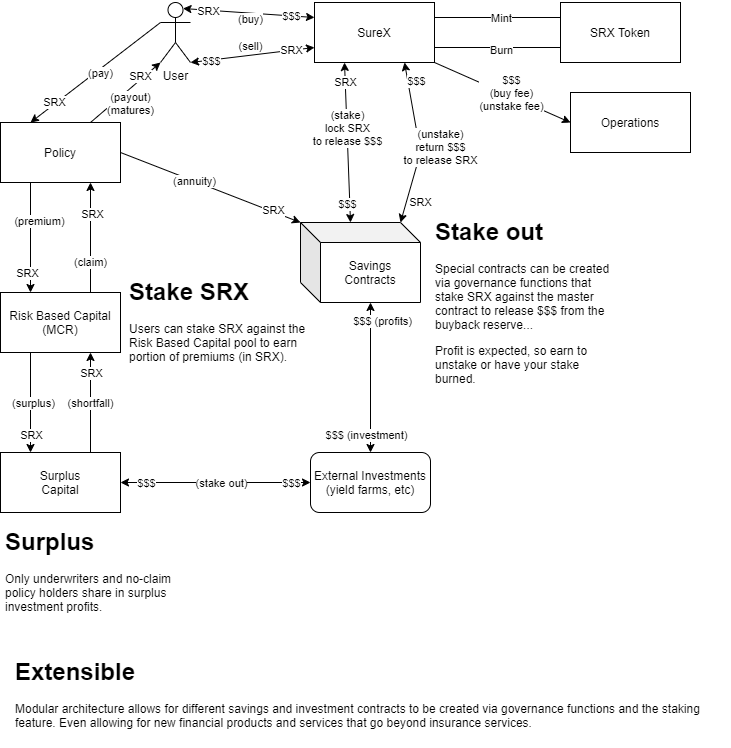

The diagram above was exported from draw.io. Its source (the exported page's mxGraphModel, read from the mxfile embedded in the PNG):
<mxGraphModel dx="1422" dy="942" grid="1" gridSize="10" guides="1" tooltips="1" connect="1" arrows="1" fold="1" page="1" pageScale="1" pageWidth="827" pageHeight="1169" math="0" shadow="0">
  <root>
    <mxCell id="0" />
    <mxCell id="1" parent="0" />
    <mxCell id="K1GcozsdIjYP8KjsnCmY-1" value="SureX" style="rounded=0;whiteSpace=wrap;html=1;" vertex="1" parent="1">
      <mxGeometry x="354" y="40" width="120" height="60" as="geometry" />
    </mxCell>
    <mxCell id="K1GcozsdIjYP8KjsnCmY-2" value="SRX Token" style="rounded=0;whiteSpace=wrap;html=1;" vertex="1" parent="1">
      <mxGeometry x="600" y="40" width="120" height="60" as="geometry" />
    </mxCell>
    <mxCell id="K1GcozsdIjYP8KjsnCmY-3" value="" style="endArrow=none;html=1;entryX=0;entryY=0.25;entryDx=0;entryDy=0;exitX=1;exitY=0.25;exitDx=0;exitDy=0;" edge="1" parent="1" source="K1GcozsdIjYP8KjsnCmY-1" target="K1GcozsdIjYP8KjsnCmY-2">
      <mxGeometry width="50" height="50" relative="1" as="geometry">
        <mxPoint x="390" y="410" as="sourcePoint" />
        <mxPoint x="440" y="360" as="targetPoint" />
      </mxGeometry>
    </mxCell>
    <mxCell id="K1GcozsdIjYP8KjsnCmY-5" value="Mint" style="edgeLabel;html=1;align=center;verticalAlign=middle;resizable=0;points=[];" vertex="1" connectable="0" parent="K1GcozsdIjYP8KjsnCmY-3">
      <mxGeometry x="0.2698" relative="1" as="geometry">
        <mxPoint x="-14" as="offset" />
      </mxGeometry>
    </mxCell>
    <mxCell id="K1GcozsdIjYP8KjsnCmY-4" value="" style="endArrow=none;html=1;exitX=1;exitY=0.75;exitDx=0;exitDy=0;entryX=0;entryY=0.75;entryDx=0;entryDy=0;" edge="1" parent="1" source="K1GcozsdIjYP8KjsnCmY-1" target="K1GcozsdIjYP8KjsnCmY-2">
      <mxGeometry width="50" height="50" relative="1" as="geometry">
        <mxPoint x="390" y="410" as="sourcePoint" />
        <mxPoint x="440" y="360" as="targetPoint" />
      </mxGeometry>
    </mxCell>
    <mxCell id="K1GcozsdIjYP8KjsnCmY-6" value="Burn" style="edgeLabel;html=1;align=center;verticalAlign=middle;resizable=0;points=[];" vertex="1" connectable="0" parent="K1GcozsdIjYP8KjsnCmY-4">
      <mxGeometry x="0.1746" y="-2" relative="1" as="geometry">
        <mxPoint x="-8" as="offset" />
      </mxGeometry>
    </mxCell>
    <mxCell id="K1GcozsdIjYP8KjsnCmY-7" value="User" style="shape=umlActor;verticalLabelPosition=bottom;verticalAlign=top;html=1;outlineConnect=0;" vertex="1" parent="1">
      <mxGeometry x="200" y="40" width="30" height="60" as="geometry" />
    </mxCell>
    <mxCell id="K1GcozsdIjYP8KjsnCmY-9" value="" style="endArrow=classic;startArrow=classic;html=1;entryX=0;entryY=0.25;entryDx=0;entryDy=0;exitX=0.75;exitY=0.1;exitDx=0;exitDy=0;exitPerimeter=0;" edge="1" parent="1" source="K1GcozsdIjYP8KjsnCmY-7" target="K1GcozsdIjYP8KjsnCmY-1">
      <mxGeometry width="50" height="50" relative="1" as="geometry">
        <mxPoint x="390" y="410" as="sourcePoint" />
        <mxPoint x="440" y="360" as="targetPoint" />
      </mxGeometry>
    </mxCell>
    <mxCell id="K1GcozsdIjYP8KjsnCmY-10" value="SRX" style="edgeLabel;html=1;align=center;verticalAlign=middle;resizable=0;points=[];" vertex="1" connectable="0" parent="K1GcozsdIjYP8KjsnCmY-9">
      <mxGeometry x="-0.6271" y="-1" relative="1" as="geometry">
        <mxPoint as="offset" />
      </mxGeometry>
    </mxCell>
    <mxCell id="K1GcozsdIjYP8KjsnCmY-11" value="$$$" style="edgeLabel;html=1;align=center;verticalAlign=middle;resizable=0;points=[];" vertex="1" connectable="0" parent="K1GcozsdIjYP8KjsnCmY-9">
      <mxGeometry x="0.5687" relative="1" as="geometry">
        <mxPoint x="5.63" as="offset" />
      </mxGeometry>
    </mxCell>
    <mxCell id="K1GcozsdIjYP8KjsnCmY-12" value="(buy)" style="edgeLabel;html=1;align=center;verticalAlign=middle;resizable=0;points=[];" vertex="1" connectable="0" parent="K1GcozsdIjYP8KjsnCmY-9">
      <mxGeometry x="-0.1532" y="-1" relative="1" as="geometry">
        <mxPoint x="11.510000000000002" y="5.550000000000001" as="offset" />
      </mxGeometry>
    </mxCell>
    <mxCell id="K1GcozsdIjYP8KjsnCmY-13" value="" style="endArrow=classic;startArrow=classic;html=1;exitX=1;exitY=1;exitDx=0;exitDy=0;exitPerimeter=0;entryX=0;entryY=0.75;entryDx=0;entryDy=0;" edge="1" parent="1" source="K1GcozsdIjYP8KjsnCmY-7" target="K1GcozsdIjYP8KjsnCmY-1">
      <mxGeometry width="50" height="50" relative="1" as="geometry">
        <mxPoint x="390" y="410" as="sourcePoint" />
        <mxPoint x="440" y="360" as="targetPoint" />
      </mxGeometry>
    </mxCell>
    <mxCell id="K1GcozsdIjYP8KjsnCmY-14" value="SRX" style="edgeLabel;html=1;align=center;verticalAlign=middle;resizable=0;points=[];" vertex="1" connectable="0" parent="K1GcozsdIjYP8KjsnCmY-13">
      <mxGeometry x="0.6613" y="-1" relative="1" as="geometry">
        <mxPoint x="-3" y="-1" as="offset" />
      </mxGeometry>
    </mxCell>
    <mxCell id="K1GcozsdIjYP8KjsnCmY-15" value="$$$" style="edgeLabel;html=1;align=center;verticalAlign=middle;resizable=0;points=[];" vertex="1" connectable="0" parent="K1GcozsdIjYP8KjsnCmY-13">
      <mxGeometry x="-0.6613" y="-1" relative="1" as="geometry">
        <mxPoint as="offset" />
      </mxGeometry>
    </mxCell>
    <mxCell id="K1GcozsdIjYP8KjsnCmY-16" value="(sell)" style="edgeLabel;html=1;align=center;verticalAlign=middle;resizable=0;points=[];" vertex="1" connectable="0" parent="K1GcozsdIjYP8KjsnCmY-13">
      <mxGeometry x="-0.1613" y="-1" relative="1" as="geometry">
        <mxPoint x="8" y="-11" as="offset" />
      </mxGeometry>
    </mxCell>
    <mxCell id="K1GcozsdIjYP8KjsnCmY-18" value="Operations" style="rounded=0;whiteSpace=wrap;html=1;" vertex="1" parent="1">
      <mxGeometry x="610" y="130" width="120" height="60" as="geometry" />
    </mxCell>
    <mxCell id="K1GcozsdIjYP8KjsnCmY-20" value="" style="endArrow=classic;html=1;exitX=1;exitY=1;exitDx=0;exitDy=0;entryX=0;entryY=0.5;entryDx=0;entryDy=0;" edge="1" parent="1" source="K1GcozsdIjYP8KjsnCmY-1" target="K1GcozsdIjYP8KjsnCmY-18">
      <mxGeometry width="50" height="50" relative="1" as="geometry">
        <mxPoint x="390" y="410" as="sourcePoint" />
        <mxPoint x="440" y="360" as="targetPoint" />
      </mxGeometry>
    </mxCell>
    <mxCell id="K1GcozsdIjYP8KjsnCmY-21" value="$$$&lt;br&gt;(buy fee)&lt;br&gt;(unstake fee)" style="edgeLabel;html=1;align=center;verticalAlign=middle;resizable=0;points=[];" vertex="1" connectable="0" parent="K1GcozsdIjYP8KjsnCmY-20">
      <mxGeometry x="-0.4667" y="1" relative="1" as="geometry">
        <mxPoint x="38.99999999999999" y="14.77" as="offset" />
      </mxGeometry>
    </mxCell>
    <mxCell id="K1GcozsdIjYP8KjsnCmY-31" value="Policy" style="rounded=0;whiteSpace=wrap;html=1;" vertex="1" parent="1">
      <mxGeometry x="40" y="160" width="120" height="60" as="geometry" />
    </mxCell>
    <mxCell id="K1GcozsdIjYP8KjsnCmY-32" value="" style="endArrow=classic;html=1;exitX=0;exitY=0.3333333333333333;exitDx=0;exitDy=0;exitPerimeter=0;entryX=0.25;entryY=0;entryDx=0;entryDy=0;" edge="1" parent="1" source="K1GcozsdIjYP8KjsnCmY-7" target="K1GcozsdIjYP8KjsnCmY-31">
      <mxGeometry width="50" height="50" relative="1" as="geometry">
        <mxPoint x="390" y="480" as="sourcePoint" />
        <mxPoint x="440" y="430" as="targetPoint" />
      </mxGeometry>
    </mxCell>
    <mxCell id="K1GcozsdIjYP8KjsnCmY-33" value="(pay)" style="edgeLabel;html=1;align=center;verticalAlign=middle;resizable=0;points=[];" vertex="1" connectable="0" parent="K1GcozsdIjYP8KjsnCmY-32">
      <mxGeometry x="-0.31" y="1" relative="1" as="geometry">
        <mxPoint x="-16.06" y="14.64" as="offset" />
      </mxGeometry>
    </mxCell>
    <mxCell id="K1GcozsdIjYP8KjsnCmY-34" value="SRX" style="edgeLabel;html=1;align=center;verticalAlign=middle;resizable=0;points=[];" vertex="1" connectable="0" parent="K1GcozsdIjYP8KjsnCmY-32">
      <mxGeometry x="0.78" relative="1" as="geometry">
        <mxPoint x="9.1" y="-9.1" as="offset" />
      </mxGeometry>
    </mxCell>
    <mxCell id="K1GcozsdIjYP8KjsnCmY-35" value="" style="endArrow=classic;html=1;exitX=0.75;exitY=0;exitDx=0;exitDy=0;entryX=0;entryY=1;entryDx=0;entryDy=0;entryPerimeter=0;" edge="1" parent="1" source="K1GcozsdIjYP8KjsnCmY-31" target="K1GcozsdIjYP8KjsnCmY-7">
      <mxGeometry width="50" height="50" relative="1" as="geometry">
        <mxPoint x="390" y="480" as="sourcePoint" />
        <mxPoint x="440" y="430" as="targetPoint" />
      </mxGeometry>
    </mxCell>
    <mxCell id="K1GcozsdIjYP8KjsnCmY-36" value="(payout)&lt;br&gt;(matures)" style="edgeLabel;html=1;align=center;verticalAlign=middle;resizable=0;points=[];" vertex="1" connectable="0" parent="K1GcozsdIjYP8KjsnCmY-35">
      <mxGeometry x="0.2494" y="-2" relative="1" as="geometry">
        <mxPoint x="-5.34" y="16.23" as="offset" />
      </mxGeometry>
    </mxCell>
    <mxCell id="K1GcozsdIjYP8KjsnCmY-37" value="SRX" style="edgeLabel;html=1;align=center;verticalAlign=middle;resizable=0;points=[];" vertex="1" connectable="0" parent="K1GcozsdIjYP8KjsnCmY-35">
      <mxGeometry x="0.5529" y="1" relative="1" as="geometry">
        <mxPoint x="-4.02" y="1" as="offset" />
      </mxGeometry>
    </mxCell>
    <mxCell id="K1GcozsdIjYP8KjsnCmY-38" value="Risk Based Capital&lt;br&gt;(MCR)" style="rounded=0;whiteSpace=wrap;html=1;" vertex="1" parent="1">
      <mxGeometry x="40" y="330" width="120" height="60" as="geometry" />
    </mxCell>
    <mxCell id="K1GcozsdIjYP8KjsnCmY-39" value="" style="endArrow=classic;html=1;exitX=0.25;exitY=1;exitDx=0;exitDy=0;entryX=0.25;entryY=0;entryDx=0;entryDy=0;" edge="1" parent="1" source="K1GcozsdIjYP8KjsnCmY-31" target="K1GcozsdIjYP8KjsnCmY-38">
      <mxGeometry width="50" height="50" relative="1" as="geometry">
        <mxPoint x="390" y="460" as="sourcePoint" />
        <mxPoint x="440" y="410" as="targetPoint" />
      </mxGeometry>
    </mxCell>
    <mxCell id="K1GcozsdIjYP8KjsnCmY-40" value="(premium)" style="edgeLabel;html=1;align=center;verticalAlign=middle;resizable=0;points=[];" vertex="1" connectable="0" parent="K1GcozsdIjYP8KjsnCmY-39">
      <mxGeometry x="-0.3128" y="-2" relative="1" as="geometry">
        <mxPoint x="10.32" as="offset" />
      </mxGeometry>
    </mxCell>
    <mxCell id="K1GcozsdIjYP8KjsnCmY-41" value="SRX" style="edgeLabel;html=1;align=center;verticalAlign=middle;resizable=0;points=[];" vertex="1" connectable="0" parent="K1GcozsdIjYP8KjsnCmY-39">
      <mxGeometry x="0.6256" relative="1" as="geometry">
        <mxPoint x="-3.2200000000000006" y="1.1899999999999995" as="offset" />
      </mxGeometry>
    </mxCell>
    <mxCell id="K1GcozsdIjYP8KjsnCmY-42" value="" style="endArrow=classic;html=1;exitX=0.75;exitY=0;exitDx=0;exitDy=0;entryX=0.75;entryY=1;entryDx=0;entryDy=0;" edge="1" parent="1" source="K1GcozsdIjYP8KjsnCmY-38" target="K1GcozsdIjYP8KjsnCmY-31">
      <mxGeometry width="50" height="50" relative="1" as="geometry">
        <mxPoint x="390" y="460" as="sourcePoint" />
        <mxPoint x="440" y="410" as="targetPoint" />
      </mxGeometry>
    </mxCell>
    <mxCell id="K1GcozsdIjYP8KjsnCmY-43" value="SRX" style="edgeLabel;html=1;align=center;verticalAlign=middle;resizable=0;points=[];" vertex="1" connectable="0" parent="K1GcozsdIjYP8KjsnCmY-42">
      <mxGeometry x="0.4333" y="-1" relative="1" as="geometry">
        <mxPoint as="offset" />
      </mxGeometry>
    </mxCell>
    <mxCell id="K1GcozsdIjYP8KjsnCmY-44" value="(claim)" style="edgeLabel;html=1;align=center;verticalAlign=middle;resizable=0;points=[];" vertex="1" connectable="0" parent="K1GcozsdIjYP8KjsnCmY-42">
      <mxGeometry x="-0.6" y="1" relative="1" as="geometry">
        <mxPoint y="-8.69" as="offset" />
      </mxGeometry>
    </mxCell>
    <mxCell id="K1GcozsdIjYP8KjsnCmY-47" value="Savings&lt;br&gt;Contracts" style="shape=cube;whiteSpace=wrap;html=1;boundedLbl=1;backgroundOutline=1;darkOpacity=0.05;darkOpacity2=0.1;" vertex="1" parent="1">
      <mxGeometry x="340" y="260" width="120" height="80" as="geometry" />
    </mxCell>
    <mxCell id="K1GcozsdIjYP8KjsnCmY-48" value="" style="endArrow=classic;html=1;exitX=1;exitY=0.5;exitDx=0;exitDy=0;entryX=0;entryY=0;entryDx=0;entryDy=0;entryPerimeter=0;" edge="1" parent="1" source="K1GcozsdIjYP8KjsnCmY-31" target="K1GcozsdIjYP8KjsnCmY-47">
      <mxGeometry width="50" height="50" relative="1" as="geometry">
        <mxPoint x="390" y="450" as="sourcePoint" />
        <mxPoint x="440" y="400" as="targetPoint" />
      </mxGeometry>
    </mxCell>
    <mxCell id="K1GcozsdIjYP8KjsnCmY-49" value="(annuity)" style="edgeLabel;html=1;align=center;verticalAlign=middle;resizable=0;points=[];" vertex="1" connectable="0" parent="K1GcozsdIjYP8KjsnCmY-48">
      <mxGeometry x="-0.1833" relative="1" as="geometry">
        <mxPoint as="offset" />
      </mxGeometry>
    </mxCell>
    <mxCell id="K1GcozsdIjYP8KjsnCmY-50" value="SRX" style="edgeLabel;html=1;align=center;verticalAlign=middle;resizable=0;points=[];" vertex="1" connectable="0" parent="K1GcozsdIjYP8KjsnCmY-48">
      <mxGeometry x="0.6833" y="2" relative="1" as="geometry">
        <mxPoint as="offset" />
      </mxGeometry>
    </mxCell>
    <mxCell id="K1GcozsdIjYP8KjsnCmY-51" value="External Investments&lt;br&gt;(yield farms, etc)" style="rounded=1;whiteSpace=wrap;html=1;" vertex="1" parent="1">
      <mxGeometry x="350" y="490" width="120" height="60" as="geometry" />
    </mxCell>
    <mxCell id="K1GcozsdIjYP8KjsnCmY-56" value="" style="endArrow=classic;startArrow=classic;html=1;exitX=0;exitY=0;exitDx=50;exitDy=0;exitPerimeter=0;entryX=0.25;entryY=1;entryDx=0;entryDy=0;" edge="1" parent="1" source="K1GcozsdIjYP8KjsnCmY-47" target="K1GcozsdIjYP8KjsnCmY-1">
      <mxGeometry width="50" height="50" relative="1" as="geometry">
        <mxPoint x="390" y="440" as="sourcePoint" />
        <mxPoint x="440" y="390" as="targetPoint" />
        <Array as="points" />
      </mxGeometry>
    </mxCell>
    <mxCell id="K1GcozsdIjYP8KjsnCmY-57" value="$$$" style="edgeLabel;html=1;align=center;verticalAlign=middle;resizable=0;points=[];" vertex="1" connectable="0" parent="K1GcozsdIjYP8KjsnCmY-56">
      <mxGeometry x="-0.8971" y="-2" relative="1" as="geometry">
        <mxPoint x="-4.99" y="-10.83" as="offset" />
      </mxGeometry>
    </mxCell>
    <mxCell id="K1GcozsdIjYP8KjsnCmY-58" value="SRX" style="edgeLabel;html=1;align=center;verticalAlign=middle;resizable=0;points=[];" vertex="1" connectable="0" parent="K1GcozsdIjYP8KjsnCmY-56">
      <mxGeometry x="0.9154" relative="1" as="geometry">
        <mxPoint y="11.94" as="offset" />
      </mxGeometry>
    </mxCell>
    <mxCell id="K1GcozsdIjYP8KjsnCmY-59" value="(stake)&lt;br&gt;lock SRX&lt;br&gt;to release $$$" style="edgeLabel;html=1;align=center;verticalAlign=middle;resizable=0;points=[];" vertex="1" connectable="0" parent="K1GcozsdIjYP8KjsnCmY-56">
      <mxGeometry x="0.5956" y="-1" relative="1" as="geometry">
        <mxPoint y="33.23" as="offset" />
      </mxGeometry>
    </mxCell>
    <mxCell id="K1GcozsdIjYP8KjsnCmY-61" value="" style="endArrow=classic;startArrow=classic;html=1;exitX=0;exitY=0;exitDx=70;exitDy=80;exitPerimeter=0;entryX=0.5;entryY=0;entryDx=0;entryDy=0;" edge="1" parent="1" source="K1GcozsdIjYP8KjsnCmY-47" target="K1GcozsdIjYP8KjsnCmY-51">
      <mxGeometry width="50" height="50" relative="1" as="geometry">
        <mxPoint x="504.86" y="380" as="sourcePoint" />
        <mxPoint x="390.0028571428571" y="560" as="targetPoint" />
      </mxGeometry>
    </mxCell>
    <mxCell id="K1GcozsdIjYP8KjsnCmY-62" value="$$$ (profits)" style="edgeLabel;html=1;align=center;verticalAlign=middle;resizable=0;points=[];" vertex="1" connectable="0" parent="K1GcozsdIjYP8KjsnCmY-61">
      <mxGeometry x="-0.52" relative="1" as="geometry">
        <mxPoint x="11.01" y="-18" as="offset" />
      </mxGeometry>
    </mxCell>
    <mxCell id="K1GcozsdIjYP8KjsnCmY-63" value="$$$ (investment)" style="edgeLabel;html=1;align=center;verticalAlign=middle;resizable=0;points=[];" vertex="1" connectable="0" parent="K1GcozsdIjYP8KjsnCmY-61">
      <mxGeometry x="0.52" relative="1" as="geometry">
        <mxPoint x="-4.96" y="17.999999999999996" as="offset" />
      </mxGeometry>
    </mxCell>
    <mxCell id="K1GcozsdIjYP8KjsnCmY-64" value="" style="endArrow=classic;startArrow=classic;html=1;exitX=0;exitY=0;exitDx=100;exitDy=0;exitPerimeter=0;entryX=0.75;entryY=1;entryDx=0;entryDy=0;" edge="1" parent="1" source="K1GcozsdIjYP8KjsnCmY-47" target="K1GcozsdIjYP8KjsnCmY-1">
      <mxGeometry width="50" height="50" relative="1" as="geometry">
        <mxPoint x="390" y="440" as="sourcePoint" />
        <mxPoint x="440" y="390" as="targetPoint" />
        <Array as="points">
          <mxPoint x="460" y="190" />
        </Array>
      </mxGeometry>
    </mxCell>
    <mxCell id="K1GcozsdIjYP8KjsnCmY-65" value="SRX" style="edgeLabel;html=1;align=center;verticalAlign=middle;resizable=0;points=[];" vertex="1" connectable="0" parent="K1GcozsdIjYP8KjsnCmY-64">
      <mxGeometry x="-0.9007" y="-1" relative="1" as="geometry">
        <mxPoint x="15.96" y="-13.35" as="offset" />
      </mxGeometry>
    </mxCell>
    <mxCell id="K1GcozsdIjYP8KjsnCmY-66" value="$$$" style="edgeLabel;html=1;align=center;verticalAlign=middle;resizable=0;points=[];" vertex="1" connectable="0" parent="K1GcozsdIjYP8KjsnCmY-64">
      <mxGeometry x="0.9205" relative="1" as="geometry">
        <mxPoint x="10.49" y="12.31" as="offset" />
      </mxGeometry>
    </mxCell>
    <mxCell id="K1GcozsdIjYP8KjsnCmY-67" value="(unstake)&lt;br&gt;return $$$&lt;br&gt;to release SRX" style="edgeLabel;html=1;align=center;verticalAlign=middle;resizable=0;points=[];" vertex="1" connectable="0" parent="K1GcozsdIjYP8KjsnCmY-64">
      <mxGeometry x="0.3642" y="-2" relative="1" as="geometry">
        <mxPoint x="23.95" y="33.63" as="offset" />
      </mxGeometry>
    </mxCell>
    <mxCell id="K1GcozsdIjYP8KjsnCmY-68" value="&lt;h1&gt;Stake SRX&lt;/h1&gt;&lt;p&gt;Users can stake SRX against the Risk Based Capital pool to earn portion of premiums (in SRX).&lt;/p&gt;" style="text;html=1;strokeColor=none;fillColor=none;spacing=5;spacingTop=-20;whiteSpace=wrap;overflow=hidden;rounded=0;" vertex="1" parent="1">
      <mxGeometry x="164" y="310" width="190" height="100" as="geometry" />
    </mxCell>
    <mxCell id="K1GcozsdIjYP8KjsnCmY-69" value="&lt;h1&gt;Stake out&lt;/h1&gt;&lt;p&gt;Special contracts can be created via governance functions that stake SRX against the master contract to release $$$ from the buyback reserve...&lt;/p&gt;&lt;p&gt;Profit is expected, so earn to unstake or have your stake burned.&lt;/p&gt;" style="text;html=1;strokeColor=none;fillColor=none;spacing=5;spacingTop=-20;whiteSpace=wrap;overflow=hidden;rounded=0;" vertex="1" parent="1">
      <mxGeometry x="470" y="250" width="190" height="180" as="geometry" />
    </mxCell>
    <mxCell id="K1GcozsdIjYP8KjsnCmY-70" value="&lt;h1&gt;Extensible&lt;/h1&gt;&lt;p&gt;Modular architecture allows for different savings and investment contracts to be created via governance functions and the staking feature. Even allowing for new financial products and services that go beyond insurance services.&lt;/p&gt;" style="text;html=1;strokeColor=none;fillColor=none;spacing=5;spacingTop=-20;whiteSpace=wrap;overflow=hidden;rounded=0;" vertex="1" parent="1">
      <mxGeometry x="50" y="690" width="720" height="95" as="geometry" />
    </mxCell>
    <mxCell id="K1GcozsdIjYP8KjsnCmY-71" value="Surplus&lt;br&gt;Capital" style="rounded=0;whiteSpace=wrap;html=1;" vertex="1" parent="1">
      <mxGeometry x="40" y="490" width="120" height="60" as="geometry" />
    </mxCell>
    <mxCell id="K1GcozsdIjYP8KjsnCmY-72" value="" style="endArrow=classic;html=1;exitX=0.25;exitY=1;exitDx=0;exitDy=0;entryX=0.25;entryY=0;entryDx=0;entryDy=0;" edge="1" parent="1" source="K1GcozsdIjYP8KjsnCmY-38" target="K1GcozsdIjYP8KjsnCmY-71">
      <mxGeometry width="50" height="50" relative="1" as="geometry">
        <mxPoint x="390" y="510" as="sourcePoint" />
        <mxPoint x="440" y="460" as="targetPoint" />
      </mxGeometry>
    </mxCell>
    <mxCell id="K1GcozsdIjYP8KjsnCmY-74" value="SRX" style="edgeLabel;html=1;align=center;verticalAlign=middle;resizable=0;points=[];" vertex="1" connectable="0" parent="K1GcozsdIjYP8KjsnCmY-72">
      <mxGeometry x="0.64" relative="1" as="geometry">
        <mxPoint as="offset" />
      </mxGeometry>
    </mxCell>
    <mxCell id="K1GcozsdIjYP8KjsnCmY-75" value="(surplus)" style="edgeLabel;html=1;align=center;verticalAlign=middle;resizable=0;points=[];" vertex="1" connectable="0" parent="K1GcozsdIjYP8KjsnCmY-72">
      <mxGeometry x="-0.42" y="2" relative="1" as="geometry">
        <mxPoint y="21" as="offset" />
      </mxGeometry>
    </mxCell>
    <mxCell id="K1GcozsdIjYP8KjsnCmY-73" value="" style="endArrow=classic;html=1;exitX=0.75;exitY=0;exitDx=0;exitDy=0;entryX=0.75;entryY=1;entryDx=0;entryDy=0;" edge="1" parent="1" source="K1GcozsdIjYP8KjsnCmY-71" target="K1GcozsdIjYP8KjsnCmY-38">
      <mxGeometry width="50" height="50" relative="1" as="geometry">
        <mxPoint x="390" y="510" as="sourcePoint" />
        <mxPoint x="440" y="460" as="targetPoint" />
      </mxGeometry>
    </mxCell>
    <mxCell id="K1GcozsdIjYP8KjsnCmY-76" value="(shortfall)" style="edgeLabel;html=1;align=center;verticalAlign=middle;resizable=0;points=[];" vertex="1" connectable="0" parent="K1GcozsdIjYP8KjsnCmY-73">
      <mxGeometry x="0.4" y="1" relative="1" as="geometry">
        <mxPoint y="20" as="offset" />
      </mxGeometry>
    </mxCell>
    <mxCell id="K1GcozsdIjYP8KjsnCmY-77" value="SRX" style="edgeLabel;html=1;align=center;verticalAlign=middle;resizable=0;points=[];" vertex="1" connectable="0" parent="K1GcozsdIjYP8KjsnCmY-73">
      <mxGeometry x="0.6" relative="1" as="geometry">
        <mxPoint as="offset" />
      </mxGeometry>
    </mxCell>
    <mxCell id="K1GcozsdIjYP8KjsnCmY-78" value="&lt;h1&gt;Surplus&lt;/h1&gt;&lt;div&gt;Only underwriters and no-claim policy holders share in surplus investment profits.&lt;/div&gt;" style="text;html=1;strokeColor=none;fillColor=none;spacing=5;spacingTop=-20;whiteSpace=wrap;overflow=hidden;rounded=0;" vertex="1" parent="1">
      <mxGeometry x="40" y="560" width="180" height="100" as="geometry" />
    </mxCell>
    <mxCell id="K1GcozsdIjYP8KjsnCmY-81" value="" style="endArrow=classic;startArrow=classic;html=1;entryX=1;entryY=0.5;entryDx=0;entryDy=0;exitX=0;exitY=0.5;exitDx=0;exitDy=0;" edge="1" parent="1" source="K1GcozsdIjYP8KjsnCmY-51" target="K1GcozsdIjYP8KjsnCmY-71">
      <mxGeometry width="50" height="50" relative="1" as="geometry">
        <mxPoint x="390" y="510" as="sourcePoint" />
        <mxPoint x="440" y="460" as="targetPoint" />
      </mxGeometry>
    </mxCell>
    <mxCell id="K1GcozsdIjYP8KjsnCmY-82" value="$$$" style="edgeLabel;html=1;align=center;verticalAlign=middle;resizable=0;points=[];" vertex="1" connectable="0" parent="K1GcozsdIjYP8KjsnCmY-81">
      <mxGeometry x="0.7368" relative="1" as="geometry">
        <mxPoint as="offset" />
      </mxGeometry>
    </mxCell>
    <mxCell id="K1GcozsdIjYP8KjsnCmY-83" value="$$$" style="edgeLabel;html=1;align=center;verticalAlign=middle;resizable=0;points=[];" vertex="1" connectable="0" parent="K1GcozsdIjYP8KjsnCmY-81">
      <mxGeometry x="-0.6526" relative="1" as="geometry">
        <mxPoint x="13" as="offset" />
      </mxGeometry>
    </mxCell>
    <mxCell id="K1GcozsdIjYP8KjsnCmY-84" value="(stake out)" style="edgeLabel;html=1;align=center;verticalAlign=middle;resizable=0;points=[];" vertex="1" connectable="0" parent="K1GcozsdIjYP8KjsnCmY-81">
      <mxGeometry x="-0.1789" relative="1" as="geometry">
        <mxPoint x="-12" as="offset" />
      </mxGeometry>
    </mxCell>
  </root>
</mxGraphModel>